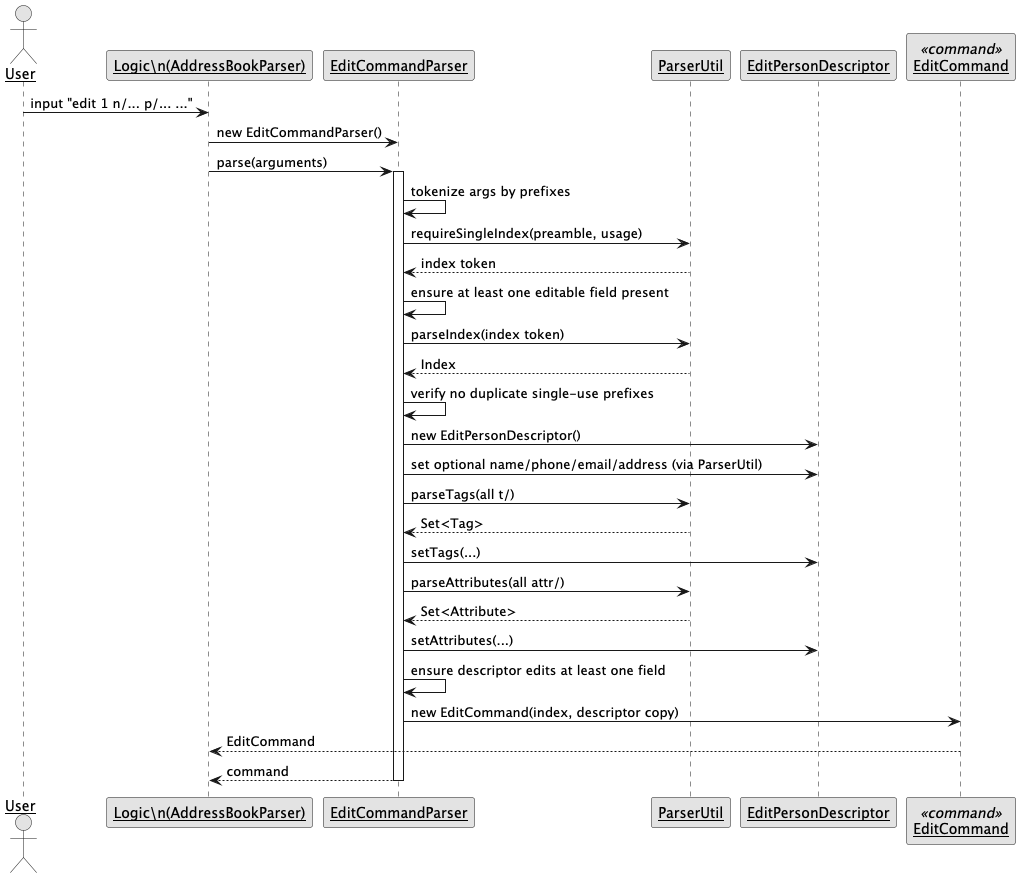

The diagram above was rendered by PlantUML. Its source (embedded in the PNG):
@startuml
' Edit command parsing sequence
' Mirrors code in
' - src/main/java/seedu/address/logic/parser/AddressBookParser.java
' - src/main/java/seedu/address/logic/parser/EditCommandParser.java
' - src/main/java/seedu/address/logic/parser/ParserUtil.java

skinparam monochrome true
skinparam shadowing false
skinparam sequenceArrowThickness 1
skinparam sequenceParticipant underline

actor User as U
participant "Logic\\n(AddressBookParser)" as ABP
participant "EditCommandParser" as ECP
participant "ParserUtil" as PU
participant "EditPersonDescriptor" as EPD
participant "EditCommand" as EC <<command>>

U -> ABP : input "edit 1 n/... p/... ..."
ABP -> ECP : new EditCommandParser()
ABP -> ECP : parse(arguments)

activate ECP
ECP -> ECP : tokenize args by prefixes
ECP -> PU : requireSingleIndex(preamble, usage)
PU --> ECP : index token
ECP -> ECP : ensure at least one editable field present
ECP -> PU : parseIndex(index token)
PU --> ECP : Index
ECP -> ECP : verify no duplicate single-use prefixes
ECP -> EPD : new EditPersonDescriptor()
ECP -> EPD : set optional name/phone/email/address (via ParserUtil)
ECP -> PU : parseTags(all t/)
PU --> ECP : Set<Tag>
ECP -> EPD : setTags(...)
ECP -> PU : parseAttributes(all attr/)
PU --> ECP : Set<Attribute>
ECP -> EPD : setAttributes(...)
ECP -> ECP : ensure descriptor edits at least one field
ECP -> EC : new EditCommand(index, descriptor copy)
EC --> ABP : EditCommand

return command
@enduml